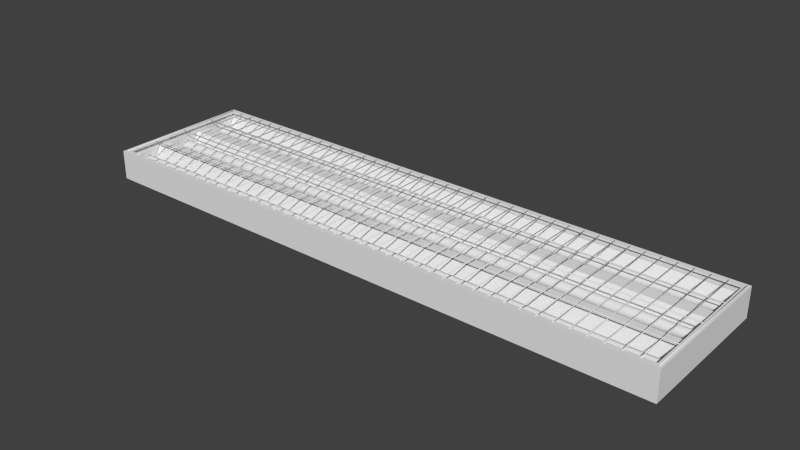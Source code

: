 # Source: Fluorescent_ceiling_light.blend  (saved by Blender 2.74.0; exported with 4.5.12 LTS)
import bpy
from mathutils import Matrix  # noqa: F401  (used for matrix-valued properties, if any)

bpy.ops.wm.read_factory_settings(use_empty=True)
scene = bpy.context.scene
scene.name = 'Scene'

# ---- collections
col_collection_1 = bpy.data.collections.new('Collection 1'); scene.collection.children.link(col_collection_1)

# ---- materials (node trees are filled in below, after node groups)
mat_material = bpy.data.materials.new('Material')
mat_material.alpha_threshold = 0.0
mat_material.use_transparent_shadow = False
mat_material.roughness = 0.5
mat_material.line_color = (0.0, 0.0, 0.0, 1.0)

# ---- material node trees

# ---- world
world_world = bpy.data.worlds.new('World'); scene.world = world_world
world_world.color = (0.05088, 0.05088, 0.05088)
world_world.use_sun_shadow = False
world_world.sun_shadow_jitter_overblur = 0.0
world_world.cycles.sampling_method = 'MANUAL'
world_world.cycles.sample_map_resolution = 256

# ---- meshes
me_cube_005 = bpy.data.meshes.new('Cube.005')
me_cube_005.from_pydata([(-0.00198, -0.48, 0.1995), (-0.00198, -0.48, 0.2035), (-0.00198, 0.48, 0.1995), (-0.00198, 0.48, 0.2035), (0.00198, -0.48, 0.1995), (0.00198, -0.48, 0.2035), (0.00198, 0.48, 0.1995), (0.00198, 0.48, 0.2035), (0.09702, -0.48, 0.1995), (0.09702, -0.48, 0.2035), (0.09702, 0.48, 0.1995), (0.09702, 0.48, 0.2035), (0.101, -0.48, 0.1995), (0.101, -0.48, 0.2035), (0.101, 0.48, 0.1995), (0.101, 0.48, 0.2035), (0.196, -0.48, 0.1995), (0.196, -0.48, 0.2035), (0.196, 0.48, 0.1995), (0.196, 0.48, 0.2035), (0.2, -0.48, 0.1995), (0.2, -0.48, 0.2035), (0.2, 0.48, 0.1995), (0.2, 0.48, 0.2035), (0.295, -0.48, 0.1995), (0.295, -0.48, 0.2035), (0.295, 0.48, 0.1995), (0.295, 0.48, 0.2035), (0.299, -0.48, 0.1995), (0.299, -0.48, 0.2035), (0.299, 0.48, 0.1995), (0.299, 0.48, 0.2035), (0.394, -0.48, 0.1995), (0.394, -0.48, 0.2035), (0.394, 0.48, 0.1995), (0.394, 0.48, 0.2035), (0.398, -0.48, 0.1995), (0.398, -0.48, 0.2035), (0.398, 0.48, 0.1995), (0.398, 0.48, 0.2035), (0.493, -0.48, 0.1995), (0.493, -0.48, 0.2035), (0.493, 0.48, 0.1995), (0.493, 0.48, 0.2035), (0.497, -0.48, 0.1995), (0.497, -0.48, 0.2035), (0.497, 0.48, 0.1995), (0.497, 0.48, 0.2035), (0.592, -0.48, 0.1995), (0.592, -0.48, 0.2035), (0.592, 0.48, 0.1995), (0.592, 0.48, 0.2035), (0.596, -0.48, 0.1995), (0.596, -0.48, 0.2035), (0.596, 0.48, 0.1995), (0.596, 0.48, 0.2035), (0.691, -0.48, 0.1995), (0.691, -0.48, 0.2035), (0.691, 0.48, 0.1995), (0.691, 0.48, 0.2035), (0.695, -0.48, 0.1995), (0.695, -0.48, 0.2035), (0.695, 0.48, 0.1995), (0.695, 0.48, 0.2035), (0.79, -0.48, 0.1995), (0.79, -0.48, 0.2035), (0.79, 0.48, 0.1995), (0.79, 0.48, 0.2035), (0.794, -0.48, 0.1995), (0.794, -0.48, 0.2035), (0.794, 0.48, 0.1995), (0.794, 0.48, 0.2035), (0.889, -0.48, 0.1995), (0.889, -0.48, 0.2035), (0.889, 0.48, 0.1995), (0.889, 0.48, 0.2035), (0.893, -0.48, 0.1995), (0.893, -0.48, 0.2035), (0.893, 0.48, 0.1995), (0.893, 0.48, 0.2035), (0.988, -0.48, 0.1995), (0.988, -0.48, 0.2035), (0.988, 0.48, 0.1995), (0.988, 0.48, 0.2035), (0.992, -0.48, 0.1995), (0.992, -0.48, 0.2035), (0.992, 0.48, 0.1995), (0.992, 0.48, 0.2035), (1.087, -0.48, 0.1995), (1.087, -0.48, 0.2035), (1.087, 0.48, 0.1995), (1.087, 0.48, 0.2035), (1.091, -0.48, 0.1995), (1.091, -0.48, 0.2035), (1.091, 0.48, 0.1995), (1.091, 0.48, 0.2035), (1.186, -0.48, 0.1995), (1.186, -0.48, 0.2035), (1.186, 0.48, 0.1995), (1.186, 0.48, 0.2035), (1.19, -0.48, 0.1995), (1.19, -0.48, 0.2035), (1.19, 0.48, 0.1995), (1.19, 0.48, 0.2035), (1.285, -0.48, 0.1995), (1.285, -0.48, 0.2035), (1.285, 0.48, 0.1995), (1.285, 0.48, 0.2035), (1.289, -0.48, 0.1995), (1.289, -0.48, 0.2035), (1.289, 0.48, 0.1995), (1.289, 0.48, 0.2035), (1.384, -0.48, 0.1995), (1.384, -0.48, 0.2035), (1.384, 0.48, 0.1995), (1.384, 0.48, 0.2035), (1.388, -0.48, 0.1995), (1.388, -0.48, 0.2035), (1.388, 0.48, 0.1995), (1.388, 0.48, 0.2035), (1.483, -0.48, 0.1995), (1.483, -0.48, 0.2035), (1.483, 0.48, 0.1995), (1.483, 0.48, 0.2035), (1.487, -0.48, 0.1995), (1.487, -0.48, 0.2035), (1.487, 0.48, 0.1995), (1.487, 0.48, 0.2035), (1.582, -0.48, 0.1995), (1.582, -0.48, 0.2035), (1.582, 0.48, 0.1995), (1.582, 0.48, 0.2035), (1.586, -0.48, 0.1995), (1.586, -0.48, 0.2035), (1.586, 0.48, 0.1995), (1.586, 0.48, 0.2035), (1.681, -0.48, 0.1995), (1.681, -0.48, 0.2035), (1.681, 0.48, 0.1995), (1.681, 0.48, 0.2035), (1.685, -0.48, 0.1995), (1.685, -0.48, 0.2035), (1.685, 0.48, 0.1995), (1.685, 0.48, 0.2035), (1.78, -0.48, 0.1995), (1.78, -0.48, 0.2035), (1.78, 0.48, 0.1995), (1.78, 0.48, 0.2035), (1.784, -0.48, 0.1995), (1.784, -0.48, 0.2035), (1.784, 0.48, 0.1995), (1.784, 0.48, 0.2035), (1.879, -0.48, 0.1995), (1.879, -0.48, 0.2035), (1.879, 0.48, 0.1995), (1.879, 0.48, 0.2035), (1.883, -0.48, 0.1995), (1.883, -0.48, 0.2035), (1.883, 0.48, 0.1995), (1.883, 0.48, 0.2035), (-1.883, -0.48, 0.1995), (-1.883, -0.48, 0.2035), (-1.883, 0.48, 0.1995), (-1.883, 0.48, 0.2035), (-1.879, -0.48, 0.1995), (-1.879, -0.48, 0.2035), (-1.879, 0.48, 0.1995), (-1.879, 0.48, 0.2035), (-1.784, -0.48, 0.1995), (-1.784, -0.48, 0.2035), (-1.784, 0.48, 0.1995), (-1.784, 0.48, 0.2035), (-1.78, -0.48, 0.1995), (-1.78, -0.48, 0.2035), (-1.78, 0.48, 0.1995), (-1.78, 0.48, 0.2035), (-1.685, -0.48, 0.1995), (-1.685, -0.48, 0.2035), (-1.685, 0.48, 0.1995), (-1.685, 0.48, 0.2035), (-1.681, -0.48, 0.1995), (-1.681, -0.48, 0.2035), (-1.681, 0.48, 0.1995), (-1.681, 0.48, 0.2035), (-1.586, -0.48, 0.1995), (-1.586, -0.48, 0.2035), (-1.586, 0.48, 0.1995), (-1.586, 0.48, 0.2035), (-1.582, -0.48, 0.1995), (-1.582, -0.48, 0.2035), (-1.582, 0.48, 0.1995), (-1.582, 0.48, 0.2035), (-1.487, -0.48, 0.1995), (-1.487, -0.48, 0.2035), (-1.487, 0.48, 0.1995), (-1.487, 0.48, 0.2035), (-1.483, -0.48, 0.1995), (-1.483, -0.48, 0.2035), (-1.483, 0.48, 0.1995), (-1.483, 0.48, 0.2035), (-1.388, -0.48, 0.1995), (-1.388, -0.48, 0.2035), (-1.388, 0.48, 0.1995), (-1.388, 0.48, 0.2035), (-1.384, -0.48, 0.1995), (-1.384, -0.48, 0.2035), (-1.384, 0.48, 0.1995), (-1.384, 0.48, 0.2035), (-1.289, -0.48, 0.1995), (-1.289, -0.48, 0.2035), (-1.289, 0.48, 0.1995), (-1.289, 0.48, 0.2035), (-1.285, -0.48, 0.1995), (-1.285, -0.48, 0.2035), (-1.285, 0.48, 0.1995), (-1.285, 0.48, 0.2035), (-1.19, -0.48, 0.1995), (-1.19, -0.48, 0.2035), (-1.19, 0.48, 0.1995), (-1.19, 0.48, 0.2035), (-1.186, -0.48, 0.1995), (-1.186, -0.48, 0.2035), (-1.186, 0.48, 0.1995), (-1.186, 0.48, 0.2035), (-1.091, -0.48, 0.1995), (-1.091, -0.48, 0.2035), (-1.091, 0.48, 0.1995), (-1.091, 0.48, 0.2035), (-1.087, -0.48, 0.1995), (-1.087, -0.48, 0.2035), (-1.087, 0.48, 0.1995), (-1.087, 0.48, 0.2035), (-0.992, -0.48, 0.1995), (-0.992, -0.48, 0.2035), (-0.992, 0.48, 0.1995), (-0.992, 0.48, 0.2035), (-0.988, -0.48, 0.1995), (-0.988, -0.48, 0.2035), (-0.988, 0.48, 0.1995), (-0.988, 0.48, 0.2035), (-0.893, -0.48, 0.1995), (-0.893, -0.48, 0.2035), (-0.893, 0.48, 0.1995), (-0.893, 0.48, 0.2035), (-0.889, -0.48, 0.1995), (-0.889, -0.48, 0.2035), (-0.889, 0.48, 0.1995), (-0.889, 0.48, 0.2035), (-0.794, -0.48, 0.1995), (-0.794, -0.48, 0.2035), (-0.794, 0.48, 0.1995), (-0.794, 0.48, 0.2035), (-0.79, -0.48, 0.1995), (-0.79, -0.48, 0.2035), (-0.79, 0.48, 0.1995), (-0.79, 0.48, 0.2035), (-0.695, -0.48, 0.1995), (-0.695, -0.48, 0.2035), (-0.695, 0.48, 0.1995), (-0.695, 0.48, 0.2035), (-0.691, -0.48, 0.1995), (-0.691, -0.48, 0.2035), (-0.691, 0.48, 0.1995), (-0.691, 0.48, 0.2035), (-0.596, -0.48, 0.1995), (-0.596, -0.48, 0.2035), (-0.596, 0.48, 0.1995), (-0.596, 0.48, 0.2035), (-0.592, -0.48, 0.1995), (-0.592, -0.48, 0.2035), (-0.592, 0.48, 0.1995), (-0.592, 0.48, 0.2035), (-0.497, -0.48, 0.1995), (-0.497, -0.48, 0.2035), (-0.497, 0.48, 0.1995), (-0.497, 0.48, 0.2035), (-0.493, -0.48, 0.1995), (-0.493, -0.48, 0.2035), (-0.493, 0.48, 0.1995), (-0.493, 0.48, 0.2035), (-0.398, -0.48, 0.1995), (-0.398, -0.48, 0.2035), (-0.398, 0.48, 0.1995), (-0.398, 0.48, 0.2035), (-0.394, -0.48, 0.1995), (-0.394, -0.48, 0.2035), (-0.394, 0.48, 0.1995), (-0.394, 0.48, 0.2035), (-0.299, -0.48, 0.1995), (-0.299, -0.48, 0.2035), (-0.299, 0.48, 0.1995), (-0.299, 0.48, 0.2035), (-0.295, -0.48, 0.1995), (-0.295, -0.48, 0.2035), (-0.295, 0.48, 0.1995), (-0.295, 0.48, 0.2035), (-0.2, -0.48, 0.1995), (-0.2, -0.48, 0.2035), (-0.2, 0.48, 0.1995), (-0.2, 0.48, 0.2035), (-0.196, -0.48, 0.1995), (-0.196, -0.48, 0.2035), (-0.196, 0.48, 0.1995), (-0.196, 0.48, 0.2035), (-0.101, -0.48, 0.1995), (-0.101, -0.48, 0.2035), (-0.101, 0.48, 0.1995), (-0.101, 0.48, 0.2035), (-0.09702, -0.48, 0.1995), (-0.09702, -0.48, 0.2035), (-0.09702, 0.48, 0.1995), (-0.09702, 0.48, 0.2035), (1.978, 0.48, 0.2035), (1.978, 0.48, 0.1995), (1.978, -0.48, 0.2035), (1.978, -0.48, 0.1995), (-1.978, 0.48, 0.2035), (-1.978, 0.48, 0.1995), (-1.978, -0.48, 0.2035), (-1.978, -0.48, 0.1995), (-1.982, 0.48, 0.2035), (-1.982, 0.48, 0.1995), (-1.982, -0.48, 0.2035), (-1.982, -0.48, 0.1995), (1.982, -0.48, 0.1995), (1.982, -0.48, 0.2035), (1.982, 0.48, 0.1995), (1.982, 0.48, 0.2035), (-1.982, -0.002, 0.1964), (-1.982, -0.002, 0.2004), (-1.982, 0.002, 0.1964), (-1.982, 0.002, 0.2004), (1.982, -0.002, 0.1964), (1.982, -0.002, 0.2004), (1.982, 0.002, 0.1964), (1.982, 0.002, 0.2004), (-1.982, 0.248, 0.1964), (-1.982, 0.248, 0.2004), (-1.982, 0.252, 0.1964), (-1.982, 0.252, 0.2004), (1.982, 0.248, 0.1964), (1.982, 0.248, 0.2004), (1.982, 0.252, 0.1964), (1.982, 0.252, 0.2004), (-1.982, -0.252, 0.1964), (-1.982, -0.252, 0.2004), (-1.982, -0.248, 0.1964), (-1.982, -0.248, 0.2004), (1.982, -0.252, 0.1964), (1.982, -0.252, 0.2004), (1.982, -0.248, 0.1964), (1.982, -0.248, 0.2004)], [], [(1, 3, 2, 0), (3, 7, 6, 2), (7, 5, 4, 6), (5, 1, 0, 4), (0, 2, 6, 4), (5, 7, 3, 1), (9, 11, 10, 8), (11, 15, 14, 10), (15, 13, 12, 14), (13, 9, 8, 12), (8, 10, 14, 12), (13, 15, 11, 9), (17, 19, 18, 16), (19, 23, 22, 18), (23, 21, 20, 22), (21, 17, 16, 20), (16, 18, 22, 20), (21, 23, 19, 17), (25, 27, 26, 24), (27, 31, 30, 26), (31, 29, 28, 30), (29, 25, 24, 28), (24, 26, 30, 28), (29, 31, 27, 25), (33, 35, 34, 32), (35, 39, 38, 34), (39, 37, 36, 38), (37, 33, 32, 36), (32, 34, 38, 36), (37, 39, 35, 33), (41, 43, 42, 40), (43, 47, 46, 42), (47, 45, 44, 46), (45, 41, 40, 44), (40, 42, 46, 44), (45, 47, 43, 41), (49, 51, 50, 48), (51, 55, 54, 50), (55, 53, 52, 54), (53, 49, 48, 52), (48, 50, 54, 52), (53, 55, 51, 49), (57, 59, 58, 56), (59, 63, 62, 58), (63, 61, 60, 62), (61, 57, 56, 60), (56, 58, 62, 60), (61, 63, 59, 57), (65, 67, 66, 64), (67, 71, 70, 66), (71, 69, 68, 70), (69, 65, 64, 68), (64, 66, 70, 68), (69, 71, 67, 65), (73, 75, 74, 72), (75, 79, 78, 74), (79, 77, 76, 78), (77, 73, 72, 76), (72, 74, 78, 76), (77, 79, 75, 73), (81, 83, 82, 80), (83, 87, 86, 82), (87, 85, 84, 86), (85, 81, 80, 84), (80, 82, 86, 84), (85, 87, 83, 81), (89, 91, 90, 88), (91, 95, 94, 90), (95, 93, 92, 94), (93, 89, 88, 92), (88, 90, 94, 92), (93, 95, 91, 89), (97, 99, 98, 96), (99, 103, 102, 98), (103, 101, 100, 102), (101, 97, 96, 100), (96, 98, 102, 100), (101, 103, 99, 97), (105, 107, 106, 104), (107, 111, 110, 106), (111, 109, 108, 110), (109, 105, 104, 108), (104, 106, 110, 108), (109, 111, 107, 105), (113, 115, 114, 112), (115, 119, 118, 114), (119, 117, 116, 118), (117, 113, 112, 116), (112, 114, 118, 116), (117, 119, 115, 113), (121, 123, 122, 120), (123, 127, 126, 122), (127, 125, 124, 126), (125, 121, 120, 124), (120, 122, 126, 124), (125, 127, 123, 121), (129, 131, 130, 128), (131, 135, 134, 130), (135, 133, 132, 134), (133, 129, 128, 132), (128, 130, 134, 132), (133, 135, 131, 129), (137, 139, 138, 136), (139, 143, 142, 138), (143, 141, 140, 142), (141, 137, 136, 140), (136, 138, 142, 140), (141, 143, 139, 137), (145, 147, 146, 144), (147, 151, 150, 146), (151, 149, 148, 150), (149, 145, 144, 148), (144, 146, 150, 148), (149, 151, 147, 145), (153, 155, 154, 152), (155, 159, 158, 154), (159, 157, 156, 158), (157, 153, 152, 156), (152, 154, 158, 156), (157, 159, 155, 153), (161, 163, 162, 160), (163, 167, 166, 162), (167, 165, 164, 166), (165, 161, 160, 164), (160, 162, 166, 164), (165, 167, 163, 161), (169, 171, 170, 168), (171, 175, 174, 170), (175, 173, 172, 174), (173, 169, 168, 172), (168, 170, 174, 172), (173, 175, 171, 169), (177, 179, 178, 176), (179, 183, 182, 178), (183, 181, 180, 182), (181, 177, 176, 180), (176, 178, 182, 180), (181, 183, 179, 177), (185, 187, 186, 184), (187, 191, 190, 186), (191, 189, 188, 190), (189, 185, 184, 188), (184, 186, 190, 188), (189, 191, 187, 185), (193, 195, 194, 192), (195, 199, 198, 194), (199, 197, 196, 198), (197, 193, 192, 196), (192, 194, 198, 196), (197, 199, 195, 193), (201, 203, 202, 200), (203, 207, 206, 202), (207, 205, 204, 206), (205, 201, 200, 204), (200, 202, 206, 204), (205, 207, 203, 201), (209, 211, 210, 208), (211, 215, 214, 210), (215, 213, 212, 214), (213, 209, 208, 212), (208, 210, 214, 212), (213, 215, 211, 209), (217, 219, 218, 216), (219, 223, 222, 218), (223, 221, 220, 222), (221, 217, 216, 220), (216, 218, 222, 220), (221, 223, 219, 217), (225, 227, 226, 224), (227, 231, 230, 226), (231, 229, 228, 230), (229, 225, 224, 228), (224, 226, 230, 228), (229, 231, 227, 225), (233, 235, 234, 232), (235, 239, 238, 234), (239, 237, 236, 238), (237, 233, 232, 236), (232, 234, 238, 236), (237, 239, 235, 233), (241, 243, 242, 240), (243, 247, 246, 242), (247, 245, 244, 246), (245, 241, 240, 244), (240, 242, 246, 244), (245, 247, 243, 241), (249, 251, 250, 248), (251, 255, 254, 250), (255, 253, 252, 254), (253, 249, 248, 252), (248, 250, 254, 252), (253, 255, 251, 249), (257, 259, 258, 256), (259, 263, 262, 258), (263, 261, 260, 262), (261, 257, 256, 260), (256, 258, 262, 260), (261, 263, 259, 257), (265, 267, 266, 264), (267, 271, 270, 266), (271, 269, 268, 270), (269, 265, 264, 268), (264, 266, 270, 268), (269, 271, 267, 265), (273, 275, 274, 272), (275, 279, 278, 274), (279, 277, 276, 278), (277, 273, 272, 276), (272, 274, 278, 276), (277, 279, 275, 273), (281, 283, 282, 280), (283, 287, 286, 282), (287, 285, 284, 286), (285, 281, 280, 284), (280, 282, 286, 284), (285, 287, 283, 281), (289, 291, 290, 288), (291, 295, 294, 290), (295, 293, 292, 294), (293, 289, 288, 292), (288, 290, 294, 292), (293, 295, 291, 289), (297, 299, 298, 296), (299, 303, 302, 298), (303, 301, 300, 302), (301, 297, 296, 300), (296, 298, 302, 300), (301, 303, 299, 297), (305, 307, 306, 304), (307, 311, 310, 306), (311, 309, 308, 310), (309, 305, 304, 308), (304, 306, 310, 308), (309, 311, 307, 305), (314, 312, 313, 315), (323, 321, 317, 319), (320, 316, 317, 321), (322, 320, 321, 323), (318, 316, 320, 322), (318, 322, 323, 319), (316, 318, 319, 317), (312, 327, 326, 313), (327, 325, 324, 326), (325, 314, 315, 324), (315, 313, 326, 324), (325, 327, 312, 314), (329, 331, 330, 328), (331, 335, 334, 330), (335, 333, 332, 334), (333, 329, 328, 332), (328, 330, 334, 332), (333, 335, 331, 329), (337, 339, 338, 336), (339, 343, 342, 338), (343, 341, 340, 342), (341, 337, 336, 340), (336, 338, 342, 340), (341, 343, 339, 337), (345, 347, 346, 344), (347, 351, 350, 346), (351, 349, 348, 350), (349, 345, 344, 348), (344, 346, 350, 348), (349, 351, 347, 345)])
me_cube_005.polygons.foreach_set('use_smooth', [True] * 264)
me_cube_005.use_remesh_preserve_volume = False
me_cube_005.use_remesh_preserve_attributes = False
me_cube_005.use_mirror_vertex_groups = False
me_cube_005.update()
me_cube_004 = bpy.data.meshes.new('Cube.004')
me_cube_004.from_pydata([(-1.979, -0.4704, 0.1499), (1.979, -0.4704, 0.1499), (-1.979, 0.4704, 0.1499), (1.979, 0.4704, 0.1499), (-1.979, 0.3848, 0.01627), (-1.979, 0.2993, 0.01627), (-1.979, 0.2138, 0.1499), (-1.979, 0.1283, 0.1499), (-1.979, 0.04276, 0.01627), (-1.979, -0.04276, 0.01627), (-1.979, -0.1283, 0.1499), (-1.979, -0.2138, 0.1499), (-1.979, -0.2993, 0.01627), (-1.979, -0.3848, 0.01627), (1.979, -0.3848, 0.01627), (1.979, -0.2993, 0.01627), (1.979, -0.2138, 0.1499), (1.979, -0.1283, 0.1499), (1.979, -0.04276, 0.01627), (1.979, 0.04276, 0.01627), (1.979, 0.1283, 0.1499), (1.979, 0.2138, 0.1499), (1.979, 0.2993, 0.01627), (1.979, 0.3848, 0.01627), (1.979, -0.3848, 0.01627), (-1.979, -0.3848, 0.01627), (1.979, -0.2993, 0.01627), (-1.979, -0.2993, 0.01627), (1.979, -0.2138, 0.1499), (-1.979, -0.2138, 0.1499), (1.979, -0.1283, 0.1499), (-1.979, -0.1283, 0.1499), (1.979, -0.04276, 0.01627), (-1.979, -0.04276, 0.01627), (1.979, 0.04276, 0.01627), (-1.979, 0.04276, 0.01627), (1.979, 0.1283, 0.1499), (-1.979, 0.1283, 0.1499), (1.979, 0.2138, 0.1499), (-1.979, 0.2138, 0.1499), (1.979, 0.2993, 0.01627), (-1.979, 0.2993, 0.01627), (1.979, 0.3848, 0.01627), (-1.979, 0.3848, 0.01627)], [], [(4, 23, 3, 2), (0, 1, 14, 13), (25, 24, 15, 27), (12, 26, 16, 29), (11, 28, 17, 31), (10, 30, 18, 33), (9, 32, 19, 35), (8, 34, 20, 37), (7, 36, 21, 39), (6, 38, 22, 41), (5, 40, 42, 43)])
me_cube_004.polygons.foreach_set('use_smooth', [True] * 11)
me_cube_004.materials.append(mat_material)
me_cube_004.use_remesh_preserve_volume = False
me_cube_004.use_remesh_preserve_attributes = False
me_cube_004.use_mirror_vertex_groups = False
me_cube_004.update()
me_cube_003 = bpy.data.meshes.new('Cube.003')
me_cube_003.from_pydata([(-1.95, -0.307, 0.1), (1.95, -0.307, 0.1), (-1.95, -0.3097, 0.08661), (1.95, -0.3097, 0.08661), (-1.95, -0.3173, 0.07525), (1.95, -0.3173, 0.07525), (-1.95, -0.3286, 0.06766), (1.95, -0.3286, 0.06766), (-1.95, -0.342, 0.065), (1.95, -0.342, 0.065), (-1.95, -0.3554, 0.06766), (1.95, -0.3554, 0.06766), (-1.95, -0.3667, 0.07525), (1.95, -0.3667, 0.07525), (-1.95, -0.3743, 0.08661), (1.95, -0.3743, 0.08661), (-1.95, -0.377, 0.1), (1.95, -0.377, 0.1), (-1.95, -0.3743, 0.1134), (1.95, -0.3743, 0.1134), (-1.95, -0.3667, 0.1247), (1.95, -0.3667, 0.1247), (-1.95, -0.3554, 0.1323), (1.95, -0.3554, 0.1323), (-1.95, -0.342, 0.135), (1.95, -0.342, 0.135), (-1.95, -0.3286, 0.1323), (1.95, -0.3286, 0.1323), (-1.95, -0.3173, 0.1247), (1.95, -0.3173, 0.1247), (-1.95, -0.3097, 0.1134), (1.95, -0.3097, 0.1134), (-1.95, -0.307, 0.1), (-1.95, -0.3097, 0.08661), (1.95, -0.3097, 0.08661), (1.95, -0.307, 0.1), (-1.95, -0.3173, 0.07525), (1.95, -0.3173, 0.07525), (-1.95, -0.3286, 0.06766), (1.95, -0.3286, 0.06766), (-1.95, -0.342, 0.065), (-1.95, -0.342, 0.065), (1.95, -0.342, 0.065), (1.95, -0.342, 0.065), (-1.95, -0.3554, 0.06766), (1.95, -0.3554, 0.06766), (-1.95, -0.3667, 0.07525), (1.95, -0.3667, 0.07525), (-1.95, -0.3743, 0.08661), (1.95, -0.3743, 0.08661), (-1.95, -0.377, 0.1), (1.95, -0.377, 0.1), (-1.95, -0.3743, 0.1134), (1.95, -0.3743, 0.1134), (-1.95, -0.3667, 0.1247), (1.95, -0.3667, 0.1247), (-1.95, -0.3554, 0.1323), (1.95, -0.3554, 0.1323), (-1.95, -0.342, 0.135), (-1.95, -0.342, 0.135), (1.95, -0.342, 0.135), (1.95, -0.342, 0.135), (-1.95, -0.3286, 0.1323), (1.95, -0.3286, 0.1323), (-1.95, -0.3173, 0.1247), (1.95, -0.3173, 0.1247), (-1.95, -0.3097, 0.1134), (1.95, -0.3097, 0.1134)], [], [(0, 1, 3, 2), (2, 3, 5, 4), (4, 5, 7, 6), (6, 7, 9, 8), (40, 42, 11, 10), (10, 11, 13, 12), (12, 13, 15, 14), (14, 15, 17, 16), (16, 17, 19, 18), (18, 19, 21, 20), (20, 21, 23, 22), (22, 23, 25, 24), (58, 60, 27, 26), (26, 27, 29, 28), (34, 35, 31, 65, 63, 61, 57, 55, 53, 51, 49, 47, 45, 43, 39, 37), (30, 67, 1, 0), (28, 29, 67, 30), (32, 33, 36, 38, 41, 44, 46, 48, 50, 52, 54, 56, 59, 62, 64, 66)])
me_cube_003.polygons.foreach_set('use_smooth', [True] * 18)
me_cube_003.materials.append(mat_material)
me_cube_003.use_remesh_preserve_volume = False
me_cube_003.use_remesh_preserve_attributes = False
me_cube_003.use_mirror_vertex_groups = False
me_cube_003.update()
me_cube_002 = bpy.data.meshes.new('Cube.002')
me_cube_002.from_pydata([(-1.95, 0.377, 0.1), (1.95, 0.377, 0.1), (-1.95, 0.3743, 0.08661), (1.95, 0.3743, 0.08661), (-1.95, 0.3667, 0.07525), (1.95, 0.3667, 0.07525), (-1.95, 0.3554, 0.06766), (1.95, 0.3554, 0.06766), (-1.95, 0.342, 0.065), (1.95, 0.342, 0.065), (-1.95, 0.3286, 0.06766), (1.95, 0.3286, 0.06766), (-1.95, 0.3173, 0.07525), (1.95, 0.3173, 0.07525), (-1.95, 0.3097, 0.08661), (1.95, 0.3097, 0.08661), (-1.95, 0.307, 0.1), (1.95, 0.307, 0.1), (-1.95, 0.3097, 0.1134), (1.95, 0.3097, 0.1134), (-1.95, 0.3173, 0.1247), (1.95, 0.3173, 0.1247), (-1.95, 0.3286, 0.1323), (1.95, 0.3286, 0.1323), (-1.95, 0.342, 0.135), (1.95, 0.342, 0.135), (-1.95, 0.3554, 0.1323), (1.95, 0.3554, 0.1323), (-1.95, 0.3667, 0.1247), (1.95, 0.3667, 0.1247), (-1.95, 0.3743, 0.1134), (1.95, 0.3743, 0.1134), (-1.95, 0.377, 0.1), (-1.95, 0.3743, 0.08661), (1.95, 0.3743, 0.08661), (1.95, 0.377, 0.1), (-1.95, 0.3667, 0.07525), (1.95, 0.3667, 0.07525), (-1.95, 0.3554, 0.06766), (1.95, 0.3554, 0.06766), (-1.95, 0.342, 0.065), (-1.95, 0.342, 0.065), (1.95, 0.342, 0.065), (1.95, 0.342, 0.065), (-1.95, 0.3286, 0.06766), (1.95, 0.3286, 0.06766), (-1.95, 0.3173, 0.07525), (1.95, 0.3173, 0.07525), (-1.95, 0.3097, 0.08661), (1.95, 0.3097, 0.08661), (-1.95, 0.307, 0.1), (1.95, 0.307, 0.1), (-1.95, 0.3097, 0.1134), (1.95, 0.3097, 0.1134), (-1.95, 0.3173, 0.1247), (1.95, 0.3173, 0.1247), (-1.95, 0.3286, 0.1323), (1.95, 0.3286, 0.1323), (-1.95, 0.342, 0.135), (-1.95, 0.342, 0.135), (1.95, 0.342, 0.135), (1.95, 0.342, 0.135), (-1.95, 0.3554, 0.1323), (1.95, 0.3554, 0.1323), (-1.95, 0.3667, 0.1247), (1.95, 0.3667, 0.1247), (-1.95, 0.3743, 0.1134), (1.95, 0.3743, 0.1134)], [], [(0, 1, 3, 2), (2, 3, 5, 4), (4, 5, 7, 6), (6, 7, 9, 8), (40, 42, 11, 10), (10, 11, 13, 12), (12, 13, 15, 14), (14, 15, 17, 16), (16, 17, 19, 18), (18, 19, 21, 20), (20, 21, 23, 22), (22, 23, 25, 24), (58, 60, 27, 26), (26, 27, 29, 28), (34, 35, 31, 65, 63, 61, 57, 55, 53, 51, 49, 47, 45, 43, 39, 37), (30, 67, 1, 0), (28, 29, 67, 30), (32, 33, 36, 38, 41, 44, 46, 48, 50, 52, 54, 56, 59, 62, 64, 66)])
me_cube_002.polygons.foreach_set('use_smooth', [True] * 18)
me_cube_002.materials.append(mat_material)
me_cube_002.use_remesh_preserve_volume = False
me_cube_002.use_remesh_preserve_attributes = False
me_cube_002.use_mirror_vertex_groups = False
me_cube_002.update()
me_cube_001 = bpy.data.meshes.new('Cube.001')
me_cube_001.from_pydata([(-1.95, 0.035, 0.1), (1.95, 0.035, 0.1), (-1.95, 0.03234, 0.08661), (1.95, 0.03234, 0.08661), (-1.95, 0.02475, 0.07525), (1.95, 0.02475, 0.07525), (-1.95, 0.01339, 0.06766), (1.95, 0.01339, 0.06766), (-1.95, -1.79e-08, 0.065), (1.95, -1.79e-08, 0.065), (-1.95, -0.01339, 0.06766), (1.95, -0.01339, 0.06766), (-1.95, -0.02475, 0.07525), (1.95, -0.02475, 0.07525), (-1.95, -0.03234, 0.08661), (1.95, -0.03234, 0.08661), (-1.95, -0.035, 0.1), (1.95, -0.035, 0.1), (-1.95, -0.03234, 0.1134), (1.95, -0.03234, 0.1134), (-1.95, -0.02475, 0.1247), (1.95, -0.02475, 0.1247), (-1.95, -0.01339, 0.1323), (1.95, -0.01339, 0.1323), (-1.95, -1.79e-08, 0.135), (1.95, -1.79e-08, 0.135), (-1.95, 0.01339, 0.1323), (1.95, 0.01339, 0.1323), (-1.95, 0.02475, 0.1247), (1.95, 0.02475, 0.1247), (-1.95, 0.03234, 0.1134), (1.95, 0.03234, 0.1134), (-1.95, 0.035, 0.1), (-1.95, 0.03234, 0.08661), (1.95, 0.03234, 0.08661), (1.95, 0.035, 0.1), (-1.95, 0.02475, 0.07525), (1.95, 0.02475, 0.07525), (-1.95, 0.01339, 0.06766), (1.95, 0.01339, 0.06766), (-1.95, -1.79e-08, 0.065), (-1.95, -1.79e-08, 0.065), (1.95, -1.79e-08, 0.065), (1.95, -1.79e-08, 0.065), (-1.95, -0.01339, 0.06766), (1.95, -0.01339, 0.06766), (-1.95, -0.02475, 0.07525), (1.95, -0.02475, 0.07525), (-1.95, -0.03234, 0.08661), (1.95, -0.03234, 0.08661), (-1.95, -0.035, 0.1), (1.95, -0.035, 0.1), (-1.95, -0.03234, 0.1134), (1.95, -0.03234, 0.1134), (-1.95, -0.02475, 0.1247), (1.95, -0.02475, 0.1247), (-1.95, -0.01339, 0.1323), (1.95, -0.01339, 0.1323), (-1.95, -1.79e-08, 0.135), (-1.95, -1.79e-08, 0.135), (1.95, -1.79e-08, 0.135), (1.95, -1.79e-08, 0.135), (-1.95, 0.01339, 0.1323), (1.95, 0.01339, 0.1323), (-1.95, 0.02475, 0.1247), (1.95, 0.02475, 0.1247), (-1.95, 0.03234, 0.1134), (1.95, 0.03234, 0.1134)], [], [(0, 1, 3, 2), (2, 3, 5, 4), (4, 5, 7, 6), (6, 7, 9, 8), (40, 42, 11, 10), (10, 11, 13, 12), (12, 13, 15, 14), (14, 15, 17, 16), (16, 17, 19, 18), (18, 19, 21, 20), (20, 21, 23, 22), (22, 23, 25, 24), (58, 60, 27, 26), (26, 27, 29, 28), (34, 35, 31, 65, 63, 61, 57, 55, 53, 51, 49, 47, 45, 43, 39, 37), (30, 67, 1, 0), (28, 29, 67, 30), (32, 33, 36, 38, 41, 44, 46, 48, 50, 52, 54, 56, 59, 62, 64, 66)])
me_cube_001.polygons.foreach_set('use_smooth', [True] * 18)
me_cube_001.materials.append(mat_material)
me_cube_001.use_remesh_preserve_volume = False
me_cube_001.use_remesh_preserve_attributes = False
me_cube_001.use_mirror_vertex_groups = False
me_cube_001.update()
me_cube = bpy.data.meshes.new('Cube')
me_cube.from_pydata([(2.0, 0.5, 0.0), (2.0, -0.5, 0.0), (-2.0, -0.5, 0.0), (-2.0, 0.5, 0.0), (2.0, 0.5, 0.2), (2.0, -0.5, 0.2), (-2.0, -0.5, 0.2), (-2.0, 0.5, 0.2), (1.964, 0.4621, 0.2), (1.964, -0.4621, 0.2), (-1.964, 0.4621, 0.2), (-1.964, -0.4621, 0.2), (1.964, 0.4621, 0.1895), (1.964, -0.4621, 0.1895), (-1.964, 0.4621, 0.1895), (-1.964, -0.4621, 0.1895), (1.984, 0.4822, 0.1895), (1.984, -0.4822, 0.1895), (-1.984, 0.4822, 0.1895), (-1.984, -0.4822, 0.1895), (1.984, 0.4822, 0.009982), (1.984, -0.4822, 0.009982), (-1.984, 0.4822, 0.009982), (-1.984, -0.4822, 0.009982), (2.0, 0.5, 0.0), (2.0, 0.5, 0.0), (2.0, -0.5, 0.0), (2.0, -0.5, 0.0), (-2.0, 0.5, 0.0), (-2.0, 0.5, 0.0), (2.0, 0.5, 0.2), (2.0, 0.5, 0.2), (-2.0, -0.5, 0.0), (-2.0, -0.5, 0.0), (2.0, -0.5, 0.2), (2.0, -0.5, 0.2), (-2.0, -0.5, 0.2), (-2.0, -0.5, 0.2), (-2.0, 0.5, 0.2), (-2.0, 0.5, 0.2), (1.964, 0.4621, 0.2), (1.964, 0.4621, 0.2), (1.964, -0.4621, 0.2), (1.964, -0.4621, 0.2), (-1.964, 0.4621, 0.2), (-1.964, 0.4621, 0.2), (-1.964, -0.4621, 0.2), (-1.964, -0.4621, 0.2), (1.964, 0.4621, 0.1895), (1.964, 0.4621, 0.1895), (1.964, -0.4621, 0.1895), (1.964, -0.4621, 0.1895), (-1.964, 0.4621, 0.1895), (-1.964, 0.4621, 0.1895), (-1.964, -0.4621, 0.1895), (-1.964, -0.4621, 0.1895), (1.984, 0.4822, 0.1895), (1.984, 0.4822, 0.1895), (1.984, -0.4822, 0.1895), (1.984, -0.4822, 0.1895), (-1.984, 0.4822, 0.1895), (-1.984, 0.4822, 0.1895), (-1.984, -0.4822, 0.1895), (-1.984, -0.4822, 0.1895), (1.984, 0.4822, 0.009982), (1.984, 0.4822, 0.009982), (1.984, -0.4822, 0.009982), (1.984, -0.4822, 0.009982), (-1.984, 0.4822, 0.009982), (-1.984, 0.4822, 0.009982), (-1.984, -0.4822, 0.009982), (-1.984, -0.4822, 0.009982)], [], [(0, 1, 2, 3), (39, 36, 11, 10), (24, 4, 5, 26), (27, 34, 6, 32), (33, 37, 7, 28), (30, 25, 29, 38), (44, 46, 54, 52), (36, 35, 9, 11), (31, 39, 10, 8), (35, 31, 8, 9), (53, 55, 19, 18), (47, 42, 50, 15), (40, 45, 14, 48), (43, 41, 12, 13), (60, 62, 70, 68), (55, 51, 17, 19), (49, 53, 18, 16), (51, 49, 16, 17), (20, 22, 23, 21), (63, 58, 66, 71), (56, 61, 69, 64), (59, 57, 65, 67)])
me_cube.polygons.foreach_set('use_smooth', [True] * 22)
me_cube.materials.append(mat_material)
me_cube.use_remesh_preserve_volume = False
me_cube.use_remesh_preserve_attributes = False
me_cube.use_mirror_vertex_groups = False
me_cube.update()

# ---- objects
ob_fluorescent_ceiling_light_grill = bpy.data.objects.new('Fluorescent ceiling light grill', me_cube_005)
ob_fluorescent_ceiling_light_reflector = bpy.data.objects.new('Fluorescent ceiling light reflector', me_cube_004)
ob_fluorescent_tube_light_right = bpy.data.objects.new('Fluorescent tube light right', me_cube_003)
ob_fluorescent_tube_light_left = bpy.data.objects.new('Fluorescent tube light left', me_cube_002)
ob_fluorescent_tube_light_middle = bpy.data.objects.new('Fluorescent tube light middle', me_cube_001)
ob_fluorescent_ceiling_light_bracket = bpy.data.objects.new('Fluorescent ceiling light bracket', me_cube)

# ---- transforms, parenting, visibility, modifiers, constraints
ob_fluorescent_ceiling_light_grill.location = (0.0, 0.0, 0.0)
ob_fluorescent_ceiling_light_grill.lineart.crease_threshold = 0.0
ob_fluorescent_ceiling_light_reflector.location = (0.0, 0.0, 0.0)
ob_fluorescent_ceiling_light_reflector.lock_rotations_4d = False
ob_fluorescent_ceiling_light_reflector.empty_display_type = 'ARROWS'
ob_fluorescent_ceiling_light_reflector.lineart.crease_threshold = 0.0
ob_fluorescent_tube_light_right.location = (0.0, 0.0, 0.0)
ob_fluorescent_tube_light_right.lock_rotations_4d = False
ob_fluorescent_tube_light_right.empty_display_type = 'ARROWS'
ob_fluorescent_tube_light_right.lineart.crease_threshold = 0.0
ob_fluorescent_tube_light_left.location = (0.0, 0.0, 0.0)
ob_fluorescent_tube_light_left.lock_rotations_4d = False
ob_fluorescent_tube_light_left.empty_display_type = 'ARROWS'
ob_fluorescent_tube_light_left.lineart.crease_threshold = 0.0
ob_fluorescent_tube_light_middle.location = (0.0, 0.0, 0.0)
ob_fluorescent_tube_light_middle.lock_rotations_4d = False
ob_fluorescent_tube_light_middle.empty_display_type = 'ARROWS'
ob_fluorescent_tube_light_middle.lineart.crease_threshold = 0.0
ob_fluorescent_ceiling_light_bracket.location = (0.0, 0.0, 0.0)
ob_fluorescent_ceiling_light_bracket.lock_rotations_4d = False
ob_fluorescent_ceiling_light_bracket.empty_display_type = 'ARROWS'
ob_fluorescent_ceiling_light_bracket.lineart.crease_threshold = 0.0

# ---- collection membership
col_collection_1.objects.link(ob_fluorescent_ceiling_light_grill)
col_collection_1.objects.link(ob_fluorescent_ceiling_light_reflector)
col_collection_1.objects.link(ob_fluorescent_tube_light_right)
col_collection_1.objects.link(ob_fluorescent_tube_light_left)
col_collection_1.objects.link(ob_fluorescent_tube_light_middle)
col_collection_1.objects.link(ob_fluorescent_ceiling_light_bracket)

# ---- scene / render settings (as saved in the file)
scene.frame_start = 1; scene.frame_end = 250; scene.frame_set(1)
scene.render.engine = 'BLENDER_EEVEE_NEXT'
scene.render.resolution_percentage = 50
scene.render.dither_intensity = 0.0
scene.cycles.use_denoising = False
scene.cycles.samples = 10
scene.cycles.sampling_pattern = 'TABULATED_SOBOL'
scene.cycles.light_sampling_threshold = 0.0
scene.cycles.use_adaptive_sampling = False
scene.cycles.use_light_tree = False
scene.cycles.blur_glossy = 0.0
scene.cycles.pixel_filter_type = 'GAUSSIAN'
scene.cycles.sample_clamp_indirect = 0.0
scene.view_settings.view_transform = 'Standard'
bpy.context.view_layer.update()

# ---- added for rendering (the .blend has no active camera and no usable light): camera, sun
cam_auto = bpy.data.cameras.new('AutoCamera')
cam_auto.lens = 50.0
cam_auto.sensor_width = 36.0
cam_auto.clip_end = 1000.0
ob_auto_camera = bpy.data.objects.new('AutoCamera', cam_auto)
scene.collection.objects.link(ob_auto_camera)
ob_auto_camera.location = (3.81966, -4.58359, 3.15748)
ob_auto_camera.rotation_euler = (1.09748, -7.21219e-08, 0.694738)
scene.camera = ob_auto_camera
light_auto_sun = bpy.data.lights.new('AutoSun', 'SUN')
light_auto_sun.energy = 3.0
light_auto_sun.angle = 0.0523599
ob_auto_sun = bpy.data.objects.new('AutoSun', light_auto_sun)
scene.collection.objects.link(ob_auto_sun)
ob_auto_sun.rotation_euler = (0.872665, 0.174533, 0.523599)
bpy.context.view_layer.update()
